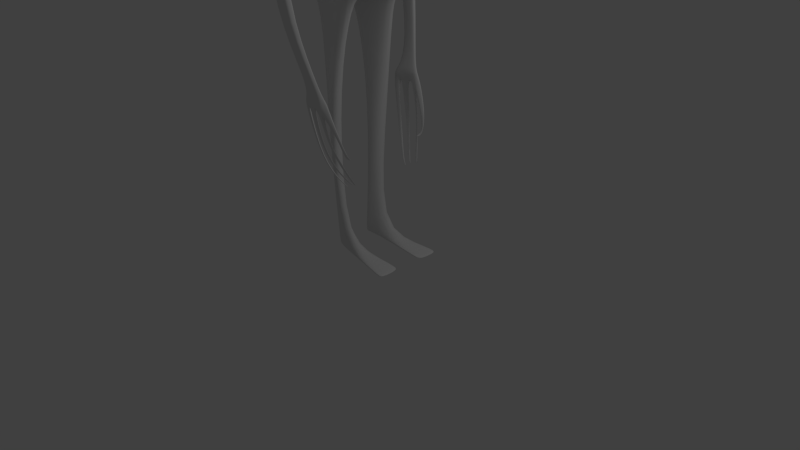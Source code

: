 # Source: ben2.blend  (saved by Blender 2.61.0; exported with 4.5.12 LTS)
import bpy
from mathutils import Matrix  # noqa: F401  (used for matrix-valued properties, if any)

bpy.ops.wm.read_factory_settings(use_empty=True)
scene = bpy.context.scene
scene.name = 'Scene'

# ---- collections
col_collection_1 = bpy.data.collections.new('Collection 1'); scene.collection.children.link(col_collection_1)

# ---- materials (node trees are filled in below, after node groups)
mat_material = bpy.data.materials.new('Material')
mat_material.alpha_threshold = 0.0
mat_material.use_transparent_shadow = False
mat_material.roughness = 0.5
mat_material.line_color = (0.0, 0.0, 0.0, 1.0)

# ---- material node trees

# ---- world
world_world = bpy.data.worlds.new('World'); scene.world = world_world
world_world.color = (0.05088, 0.05088, 0.05088)
world_world.use_sun_shadow = False
world_world.sun_shadow_jitter_overblur = 0.0
world_world.cycles.sampling_method = 'MANUAL'
world_world.cycles.sample_map_resolution = 256

# ---- cameras
cam_camera = bpy.data.cameras.new('Camera')
cam_camera.clip_end = 100.0
cam_camera.lens = 35.0
cam_camera.sensor_width = 32.0
cam_camera.sensor_height = 18.0
cam_camera.ortho_scale = 7.314
cam_camera.dof.focus_distance = 0.0
cam_camera.dof.aperture_fstop = 128.0

# ---- lights
light_lamp = bpy.data.lights.new('Lamp', 'POINT')
light_lamp.transmission_factor = 0.0
light_lamp.cutoff_distance = 30.0
light_lamp.energy = 100.0
light_lamp.shadow_buffer_clip_start = 1.001
light_lamp.shadow_soft_size = 1.0
light_lamp.shadow_maximum_resolution = 0.006
light_lamp.use_absolute_resolution = True
light_lamp.cycles.use_multiple_importance_sampling = False

# ---- meshes
me_cube = bpy.data.meshes.new('Cube')
me_cube.from_pydata([(-0.1372, 0.0, 5.82), (0.01186, -0.0876, 6.3), (-0.6958, 0.0, 8.893), (-0.1576, -0.2534, 8.722), (0.2567, 0.0, 8.179), (-0.6959, -0.2069, 8.822), (0.1785, -0.2505, 8.135), (0.5772, 0.0, 7.445), (-0.02469, -0.8573, 7.348), (0.2797, -0.6878, 7.292), (-0.2901, -0.841, 7.89), (-0.448, -0.8868, 7.5), (-0.04036, -0.6315, 6.783), (0.1531, -0.4128, 6.596), (0.1484, -0.749, 7.76), (-0.6664, -0.9093, 7.913), (-0.3854, -0.8019, 7.194), (-1.315, 0.0, 7.216), (-1.364, -0.2641, 7.324), (-1.508, 0.0, 7.9), (-0.896, 0.0, 6.921), (-0.9472, -0.2084, 6.921), (-1.465, -0.2302, 7.924), (0.1999, 0.0, 6.342), (-0.02938, -0.1357, 6.309), (-0.1385, -0.1159, 6.135), (-0.2376, -0.1524, 5.805), (0.3752, -0.3407, 6.557), (0.4277, -0.3656, 7.079), (0.2834, -0.5253, 7.602), (-0.3687, -0.0598, 6.023), (-0.3391, 0.0, 6.047), (-0.7666, -0.5637, 7.2), (-1.021, -0.6881, 7.75), (-1.146, -0.6622, 8.062), (0.2995, -0.2247, 7.937), (0.1602, -0.619, 7.944), (-0.3531, -0.6473, 8.514), (-0.7739, -0.6393, 8.509), (-1.192, 0.0, 8.652), (0.04092, -0.1763, 6.365), (0.2746, -0.4577, 7.871), (-1.114, -0.4685, 8.576), (-0.379, 0.0, 5.828), (0.2127, 0.0, 5.11), (-0.1916, -0.6524, 5.421), (-0.741, 0.0, 5.468), (-0.002328, 0.0, 5.578), (-0.1929, -0.2029, 5.693), (-0.3578, -0.1109, 6.013), (-0.3669, -0.1257, 5.863), (0.0783, -0.2102, 5.474), (0.07799, 0.0, 5.361), (-0.0109, -0.3249, 5.525), (-0.4465, -0.2789, 5.762), (-0.4714, -0.1586, 5.679), (-0.5088, -0.3839, 5.491), (-0.5074, -0.5609, 5.513), (-0.112, -0.4415, 5.367), (-0.66, -0.7788, 4.159), (-0.2756, -0.8237, 4.292), (-0.3437, -0.9681, 4.246), (-0.6571, -0.9087, 4.152), (-0.6779, -0.2919, 4.217), (0.09392, -0.4038, 4.207), (0.2772, 0.0, 4.183), (-0.646, 0.0, 4.234), (-0.4174, -1.005, 3.148), (-0.4199, -0.9334, 3.14), (-0.2618, -1.023, 3.244), (-0.2314, -0.9388, 3.265), (-0.03991, -0.7507, 2.37), (-0.2031, -0.7509, 2.358), (-0.06516, -0.8123, 2.369), (-0.1976, -0.8024, 2.363), (-0.9026, -0.2438, 3.212), (0.111, -0.4912, 3.409), (-0.08228, -0.01543, 6.096), (0.6224, -0.1472, 6.965), (0.5068, -0.1148, 7.468), (0.1853, -0.1637, 6.317), (-1.154, -0.1799, 8.645), (-0.4714, -0.1586, 5.679), (-0.6998, -0.109, 3.216), (-0.3746, -0.2522, 1.89), (-0.1651, -0.3096, 1.843), (-0.2054, -0.5488, 1.983), (-0.3784, -0.3741, 1.88), (-0.25, -0.342, 0.09495), (-0.3914, -0.2619, 0.1021), (-0.3893, -0.1746, 0.1059), (-0.2544, -0.2146, 0.09755), (0.05066, -0.243, 3.096), (-0.5193, -0.1871, 3.16), (0.06905, -0.4208, 3.087), (-0.564, -0.309, 3.12), (-0.7406, 0.0, 3.791), (-0.7771, -0.3798, 3.612), (0.2264, -0.5291, 3.607), (0.5551, 0.0, 3.706), (-0.5125, -0.3605, 4.95), (-0.08109, -0.4048, 4.731), (0.03533, 0.0, 4.68), (-0.6198, 0.0, 4.937), (-0.5656, -0.185, 4.936), (-0.02197, -0.1968, 4.696), (0.4919, -0.2637, 3.706), (-0.7581, -0.2296, 3.686), (0.3268, 0.0, 3.34), (0.3223, -0.2196, 3.239), (-0.5522, 0.0, 3.339), (-0.6614, -0.146, 4.228), (0.2477, -0.2019, 4.206), (-0.6295, -0.2384, 5.426), (-0.4605, 0.0, 5.536), (0.0783, -0.2102, 5.474), (0.05029, -0.2741, 5.186), (-0.08762, -0.2004, 5.627), (-0.372, -0.1012, 5.833), (0.3536, 0.0, 7.9), (0.6357, 0.0, 6.647), (0.5354, -0.201, 6.602), (0.7675, 0.0, 6.976), (-0.08133, 0.0, 8.74), (-0.1097, -0.1456, 5.729), (0.04871, 0.0, 6.282), (-0.05952, 0.0, 6.174), (0.1015, -0.2861, 6.439), (-0.06857, -0.2929, 6.478), (-0.3446, -0.1901, 6.502), (-0.6254, -0.1324, 6.553), (-0.6057, 0.0, 6.543), (0.2072, -0.2836, 6.429), (0.3354, -0.2035, 6.41), (-0.554, -0.2444, 6.581), (0.3915, 0.0, 6.467), (-0.3105, -0.6741, 2.164), (-0.3036, -0.7288, 2.157), (-0.01414, -0.7793, 2.172), (0.02959, -0.7145, 2.201), (-0.3204, -0.6781, 2.12), (0.09473, -0.7255, 2.125), (0.02956, -0.7744, 2.088), (-0.3084, -0.7344, 2.113), (-0.07228, -0.7188, 2.091), (-0.1096, -0.7683, 2.043), (0.03074, -0.6662, 2.005), (-0.2333, -0.6929, 2.07), (0.01217, -0.7824, 2.017), (-0.2411, -0.7516, 2.05), (-0.2791, -0.7002, 2.01), (-0.268, -0.7205, 2.002), (-0.3335, -0.7133, 2.015), (-0.3436, -0.6908, 1.988), (-0.2142, -0.7193, 1.99), (-0.2156, -0.7332, 1.989), (-0.1559, -0.7446, 2.009), (-0.1349, -0.7342, 2.013), (-0.01429, -0.7486, 1.982), (0.01505, -0.7316, 1.958), (-0.0537, -0.7506, 2.0), (-0.04018, -0.7364, 1.997), (0.1666, -0.667, 1.725), (0.1848, -0.656, 1.73), (0.2081, -0.6982, 1.729), (0.2299, -0.6848, 1.738), (0.2585, -0.6196, 1.472), (0.282, -0.5929, 1.478), (0.2447, -0.6173, 1.502), (0.2293, -0.6301, 1.487), (0.05739, -0.7094, 1.569), (0.06546, -0.7006, 1.581), (0.0885, -0.7017, 1.61), (0.07937, -0.7112, 1.593), (-0.04208, -0.683, 1.439), (-0.03197, -0.6738, 1.448), (-0.07297, -0.665, 1.425), (-0.07612, -0.6755, 1.421), (-0.175, -0.6235, 1.357), (-0.1738, -0.6447, 1.355), (-0.1487, -0.6364, 1.38), (-0.1501, -0.6554, 1.372), (0.1989, -0.5366, 1.439), (0.2138, -0.5346, 1.451), (0.2249, -0.5373, 1.44), (0.2437, -0.5396, 1.456), (0.0148, -0.5085, 1.1), (0.01344, -0.5193, 1.096), (0.0001974, -0.5134, 1.086), (-0.0004699, -0.5015, 1.087), (0.09198, -0.5128, 1.148), (0.1227, -0.5179, 1.158), (0.2373, -0.5386, 1.202), (0.2208, -0.5464, 1.193), (0.1894, -0.5409, 1.183), (0.2494, -0.4972, 1.118), (0.2437, -0.5018, 1.114), (0.2716, -0.501, 1.126), (0.2619, -0.505, 1.12), (0.1991, -0.5329, 1.19), (0.1152, -0.5247, 1.153), (0.08974, -0.5203, 1.145), (0.08577, -0.4677, 1.037), (0.08484, -0.4755, 1.036), (0.09002, -0.481, 1.045), (0.09165, -0.4744, 1.048), (0.1621, -0.4769, 1.083), (0.176, -0.4793, 1.088), (0.1803, -0.4757, 1.091), (0.1633, -0.4728, 1.085), (-0.2665, -0.207, 0.04241), (-0.4015, -0.1669, 0.05081), (-0.4035, -0.2542, 0.04696), (-0.2622, -0.3344, 0.03981), (0.5552, -0.4696, 0.007832), (0.5507, -0.1503, 0.009529), (0.5644, -0.1694, 0.04746), (0.5689, -0.4887, 0.04577), (0.6502, -0.511, 0.01462), (0.6459, -0.1607, 0.01626), (0.6405, -0.1649, 0.01024), (0.6451, -0.4901, 0.003887), (-0.9576, 0.0, 8.828), (-0.2259, -0.4434, 8.647), (-0.7346, -0.4349, 8.719), (0.1375, -0.4346, 8.097), (0.2238, -0.6314, 6.907), (-0.07019, -0.8311, 7.511), (-0.3884, -0.7677, 8.152), (0.2381, -0.6866, 7.488), (0.09911, -0.7385, 7.862), (-0.4978, -0.9051, 7.602), (-0.7813, -0.8195, 8.159), (-0.009979, -0.7959, 7.126), (-0.3539, -0.8611, 7.356), (-1.172, -0.2455, 7.171), (-1.44, 0.0, 7.544), (-1.391, 0.0, 8.216), (-1.414, -0.2475, 7.609), (0.4417, -0.3945, 6.828), (0.3796, -0.4491, 7.331), (0.2673, -0.4889, 7.696), (-0.8899, -0.6752, 7.502), (-1.077, -0.7107, 7.917), (-1.157, -0.5743, 8.295), (0.5798, -0.08779, 7.18), (0.5861, -0.1876, 6.757), (0.6717, 0.0, 6.78), (0.4669, 0.0, 7.604), (0.7141, 0.0, 7.201), (-1.343, -0.2065, 8.246), (0.4442, -0.1039, 7.619), (-0.9602, -0.1896, 8.784), (0.159, -0.3226, 6.523), (0.004751, -0.2023, 6.388), (-0.04702, -0.4306, 6.587), (-0.1226, -0.166, 6.362), (-0.3785, -0.3922, 6.668), (-0.3011, -0.0979, 6.131), (-0.7507, -0.1548, 6.761), (-0.4905, -0.06449, 6.37), (-0.7352, 0.0, 6.744), (-0.4804, 0.0, 6.321), (0.2628, -0.3092, 6.47), (0.13, -0.2372, 6.382), (0.2688, -0.1915, 6.348), (0.3943, -0.21, 6.478), (-0.6398, -0.3361, 6.844), (-0.4433, -0.1117, 6.369), (0.3411, 0.0, 6.377), (0.4535, 0.0, 6.559), (-0.8708, -0.3358, 8.779), (0.2592, -0.6814, 7.182), (-0.0138, -0.831, 7.226), (-0.4134, -0.8837, 7.455), (-1.273, -0.256, 7.239), (0.4324, -0.3676, 6.956), (-0.9672, -0.7122, 7.638), (0.5989, -0.1532, 6.876), (0.5947, 0.0, 6.912), (0.3915, 0.0, 6.467), (-1.059, -0.2286, 7.039), (-0.8257, -0.6257, 7.338), (0.5856, -0.2151, 6.717), (0.7077, 0.0, 6.72), (0.4487, -0.4012, 6.71), (0.4292, -0.3859, 6.649), (0.5662, -0.1885, 6.658), (0.6709, 0.0, 6.669), (0.5526, -0.1994, 6.686), (0.5955, 0.0, 6.73), (0.4358, -0.3578, 6.686), (0.2181, -0.5601, 6.755), (0.2024, -0.4923, 6.736), (0.2053, -0.5078, 6.691), (0.2715, -0.5727, 7.673), (0.5379, -0.06178, 7.452), (0.3369, -0.5247, 7.518), (0.2818, -0.4719, 7.723), (0.5452, -0.09936, 7.408), (0.395, -0.1637, 7.702), (0.2643, -0.5342, 7.705), (0.4482, -0.06055, 7.596), (0.2892, -0.5466, 7.558), (0.2566, -0.5162, 7.718), (0.5837, -0.05262, 7.316), (0.4173, -0.07766, 7.619), (-0.007338, -0.7302, 6.983), (-0.01657, -0.691, 6.945), (-0.01825, -0.7032, 6.913), (-0.2747, -0.816, 7.222), (-0.7277, -0.8179, 7.65), (-0.8802, -0.8062, 7.967), (-0.5127, -0.7309, 7.158), (-0.9335, -0.5612, 8.566), (-0.2331, -0.3057, 5.622), (-0.5004, -0.9384, 4.199), (-0.3396, -1.014, 3.196), (-0.1314, -0.8073, 2.366), (-0.3502, -0.6087, 5.461), (-0.2849, -0.1631, 5.763), (-0.2973, -0.1361, 5.897), (-0.4428, -0.198, 6.596), (-0.1589, -0.7541, 2.165), (-0.8143, 0.0, 8.865), (-0.8313, -0.2172, 8.813), (-0.8065, -0.3914, 8.748), (-0.7717, -0.7967, 7.775), (-0.9784, -0.6968, 8.222), (-0.5631, -0.849, 7.342), (-0.5125, -0.352, 6.791), (-0.3727, -0.09671, 6.237), (-0.6647, -0.8298, 7.538), (-0.5271, -0.7867, 7.234), (-0.4518, -0.2318, 8.763), (-0.236, -0.8821, 7.433), (-0.4846, -0.9039, 7.916), (-0.211, -0.7031, 7.004), (-0.1791, -0.1265, 5.933), (-0.5631, -0.6499, 8.516), (-0.1242, -0.06242, 5.925), (-0.415, 0.0, 8.807), (-0.103, 0.0, 5.984), (-0.2083, -0.217, 6.48), (-0.4866, -0.4332, 8.669), (-0.2801, -0.8878, 7.549), (-0.5947, -0.8031, 8.132), (-0.2373, -0.827, 7.268), (-0.2166, -0.4272, 6.593), (-0.2125, -0.1167, 6.2), (-0.2168, -0.8697, 7.348), (-0.2186, -0.7997, 7.145), (-0.218, -0.7905, 7.162), (-0.2147, -0.8006, 7.177), (0.3883, -0.3183, 7.557), (0.2669, -0.5071, 7.677), (0.4655, -0.113, 7.566), (0.389, -0.3455, 7.66), (0.1619, -0.3615, 6.545), (-0.03911, -0.5362, 6.677), (-0.3664, -0.6068, 6.875), (-0.8378, -0.1772, 6.845), (-0.8104, 0.0, 6.824), (0.3169, -0.3239, 6.502), (0.4688, -0.2165, 6.54), (-0.7066, -0.4756, 7.036), (0.5459, 0.0, 6.606), (-0.5335, -0.5319, 7.01), (-0.195, -0.6116, 6.772), (0.1582, -0.3856, 6.565), (-0.04045, -0.5874, 6.724), (-0.388, -0.7554, 7.072), (-0.8901, -0.1919, 6.88), (-0.8495, 0.0, 6.874), (0.3467, -0.3322, 6.527), (0.5031, -0.2194, 6.569), (-0.7362, -0.5214, 7.111), (0.5916, 0.0, 6.627), (-0.5263, -0.6649, 7.088), (-0.2001, -0.663, 6.876), (-0.8753, -0.7533, 7.674), (-0.9995, -0.7367, 8.021), (-0.6413, -0.6569, 7.166), (-1.026, -0.5197, 8.574), (-0.342, -0.2925, 5.694), (-0.5788, -0.9236, 4.175), (-0.3785, -1.009, 3.172), (-0.1645, -0.8048, 2.364), (-0.4291, -0.5854, 5.485), (-0.3263, -0.1442, 5.812), (-0.3282, -0.1241, 5.958), (-0.4979, -0.2194, 6.593), (-0.2313, -0.7415, 2.161), (-0.886, 0.0, 8.846), (-0.9071, -0.2106, 8.808), (-0.8386, -0.3636, 8.763), (-0.9072, -0.757, 7.833), (-1.066, -0.6347, 8.265), (-0.7258, -0.7722, 7.403), (-0.5783, -0.3433, 6.828), (-0.4089, -0.1019, 6.303), (-0.813, -0.7715, 7.594), (-0.678, -0.741, 7.254), (-0.6207, -0.5003, 7.027), (-0.6324, -0.591, 7.097), (-0.01066, -0.1121, 6.306), (-1.197, -0.4758, 7.613), (-0.8715, -0.3822, 7.097), (-1.313, -0.4444, 8.054), (0.2868, -0.345, 7.919), (0.03394, -0.2677, 5.499), (-0.4589, -0.2188, 5.72), (-0.5081, -0.4719, 5.502), (-0.3097, -0.8959, 4.269), (-0.6585, -0.8438, 4.155), (-0.4187, -0.9691, 3.144), (-0.2466, -0.9809, 3.254), (-0.05254, -0.7815, 2.369), (-0.2004, -0.7766, 2.36), (-0.1518, -0.5469, 5.394), (-0.3646, -0.08506, 6.018), (-0.1737, -0.1494, 5.763), (-0.3694, -0.1135, 5.848), (-0.1404, -0.2019, 5.658), (-1.109, -0.3382, 8.645), (0.1084, -0.1688, 6.344), (0.452, -0.2853, 6.574), (0.5288, -0.2553, 7.027), (-0.1144, -0.06859, 6.118), (0.2705, -0.2483, 6.421), (-0.5899, -0.1899, 6.562), (-0.307, -0.7014, 2.16), (0.007721, -0.7469, 2.186), (0.06214, -0.75, 2.106), (-0.3144, -0.7063, 2.116), (-0.09096, -0.7436, 2.067), (0.02145, -0.7243, 2.011), (-0.2372, -0.7223, 2.06), (-0.2735, -0.7104, 2.006), (-0.3385, -0.7021, 2.001), (-0.2149, -0.7263, 1.989), (-0.1454, -0.7394, 2.011), (0.00038, -0.7401, 1.97), (-0.04694, -0.7435, 1.999), (0.1757, -0.6615, 1.727), (0.219, -0.6915, 1.733), (0.2703, -0.6063, 1.475), (0.237, -0.6237, 1.495), (0.06143, -0.705, 1.575), (0.08394, -0.7064, 1.601), (-0.03702, -0.6784, 1.444), (-0.07454, -0.6703, 1.423), (-0.1744, -0.6341, 1.356), (-0.1494, -0.6459, 1.376), (0.2064, -0.5356, 1.445), (0.2343, -0.5385, 1.448), (0.01412, -0.5139, 1.098), (-0.0001364, -0.5075, 1.087), (0.2291, -0.5425, 1.198), (0.2465, -0.4995, 1.116), (0.0853, -0.4716, 1.037), (0.09084, -0.4777, 1.047), (0.1942, -0.5369, 1.187), (0.119, -0.5213, 1.156), (0.09086, -0.5166, 1.147), (0.2668, -0.503, 1.123), (0.1627, -0.4748, 1.084), (0.1781, -0.4775, 1.09), (-0.1861, -0.3481, 8.686), (-0.7349, -0.3295, 8.764), (0.1644, -0.3422, 8.118), (-0.9272, -0.2701, 8.787), (0.4476, -0.2526, 7.253), (0.5204, -0.2982, 6.796), (-1.045, -0.4649, 7.44), (-1.261, -0.4766, 7.828), (-1.238, -0.389, 8.35), (0.3274, -0.2629, 6.474), (0.1928, -0.2196, 6.374), (-0.696, -0.2406, 6.796), (-0.4672, -0.08772, 6.369), (0.5168, -0.2591, 6.928), (-1.127, -0.4866, 7.537), (-0.957, -0.4272, 7.263), (0.5175, -0.3355, 6.712), (0.5052, -0.3104, 6.637), (0.497, -0.3017, 6.677), (0.4741, -0.2996, 7.464), (0.3532, -0.3358, 7.707), (-0.8247, -0.3062, 8.775), (-0.1521, -0.09539, 5.927), (-0.4688, -0.3325, 8.716), (0.3911, -0.2748, 6.517), (-0.7826, -0.3167, 6.914), (0.4211, -0.2806, 6.546), (-0.8275, -0.3499, 6.993), (-0.8738, -0.291, 8.786), (0.1135, -0.2456, 8.463), (0.1274, -0.7743, 7.319), (0.0641, -0.5206, 6.685), (-0.06934, -0.7955, 7.811), (-0.08143, -0.1254, 6.221), (-0.07542, -0.6319, 8.237), (0.1393, 0.0, 8.449), (-0.003426, 0.0, 6.227), (-0.03248, -0.05114, 6.197), (0.01836, -0.2892, 6.458), (0.03039, -0.4345, 8.399), (0.1093, -0.7131, 7.016), (0.08392, -0.7595, 7.499), (-0.1446, -0.7531, 8.007), (0.06036, -0.376, 6.554), (-0.05755, -0.184, 6.375), (0.1229, -0.7542, 7.205), (0.1059, -0.6476, 6.875), (0.09793, -0.599, 6.778), (0.09837, -0.5884, 6.829), (0.06751, -0.448, 6.609), (0.06622, -0.4855, 6.642), (-0.05983, -0.08998, 6.211), (0.08582, -0.3391, 8.437), (-0.04744, -0.8442, 7.43), (0.2589, -0.6872, 7.39), (-0.4717, -0.8963, 7.542), (-1.378, 0.0, 7.38), (-1.389, -0.2558, 7.466), (0.3899, -0.3893, 7.205), (-1.046, -0.6998, 7.835), (0.5942, -0.1131, 7.073), (0.7387, 0.0, 7.089), (-0.7529, -0.8067, 7.718), (-0.2581, -0.885, 7.491), (-0.8984, -0.754, 7.746), (0.4841, -0.2476, 7.14), (-1.229, -0.4762, 7.721), (0.1056, -0.7669, 7.409)], [(135, 280)], [(56, 58, 60, 59), (59, 60, 70, 68), (68, 70, 71, 72), (23, 80, 1, 125), (4, 6, 35, 119), (30, 31, 43, 118), (0, 124, 117, 47), (51, 115, 117), (115, 52, 47, 117), (58, 116, 115, 51), (116, 44, 52, 115), (114, 82, 118, 43), (82, 55, 118), (46, 113, 82, 114), (113, 56, 55, 82), (108, 109, 83, 110), (86, 87, 89, 88), (87, 84, 90, 89), (85, 86, 88, 91), (84, 85, 91, 90), (109, 92, 93, 83), (92, 85, 84, 93), (76, 94, 92, 109), (94, 86, 85, 92), (83, 93, 95, 75), (93, 84, 87, 95), (75, 95, 94, 76), (95, 87, 86, 94), (63, 97, 98, 64), (97, 75, 76, 98), (111, 107, 97, 63), (107, 83, 75, 97), (66, 96, 107, 111), (96, 110, 83, 107), (112, 106, 99, 65), (106, 109, 108, 99), (64, 98, 106, 112), (98, 76, 109, 106), (56, 100, 101, 58), (100, 63, 64, 101), (116, 105, 102, 44), (105, 112, 65, 102), (58, 101, 105, 116), (101, 64, 112, 105), (113, 104, 100, 56), (104, 111, 63, 100), (46, 103, 104, 113), (103, 66, 111, 104), (72, 71, 139, 136), (144, 136, 139), (141, 146, 139), (146, 144, 139), (144, 147, 136), (147, 140, 136), (143, 149, 137), (149, 145, 137), (145, 148, 138), (148, 142, 138), (149, 143, 152, 151), (140, 147, 150, 153), (145, 149, 155, 156), (147, 144, 157, 154), (148, 145, 160, 158), (144, 146, 159, 161), (142, 148, 162, 164), (146, 141, 165, 163), (163, 165, 167, 168), (164, 162, 169, 166), (161, 159, 172, 171), (158, 160, 170, 173), (154, 157, 175, 176), (156, 155, 177, 174), (153, 150, 180, 178), (151, 152, 179, 181), (166, 169, 182, 184), (168, 167, 185, 183), (181, 179, 188, 187), (178, 180, 186, 189), (174, 177, 201, 200), (176, 175, 191, 190), (173, 170, 194, 193), (171, 172, 192, 199), (193, 194, 196, 198), (199, 192, 197, 195), (189, 186, 205, 202), (187, 188, 203, 204), (200, 201, 206, 207), (190, 191, 208, 209), (90, 91, 210, 211), (89, 90, 211, 212), (88, 89, 212, 213), (210, 213, 212, 211), (213, 210, 215, 214), (88, 213, 214, 217), (210, 91, 216, 215), (91, 88, 217, 216), (216, 217, 218, 219), (215, 216, 219, 220), (217, 214, 221, 218), (214, 215, 220, 221), (219, 218, 221, 220), (225, 36, 41), (81, 252, 222, 39), (235, 17, 20), (238, 22, 19, 236), (22, 250, 237, 19), (250, 81, 39, 237), (253, 127, 132, 263), (127, 254, 264, 132), (254, 24, 40, 264), (266, 133, 135, 270), (133, 265, 269, 135), (265, 80, 23, 269), (30, 260, 262, 31), (260, 130, 131, 262), (130, 259, 261, 131), (9, 272, 276, 28), (272, 226, 239, 276), (78, 278, 279, 122), (278, 246, 247, 279), (235, 275, 17), (275, 18, 17), (21, 281, 20), (281, 235, 20), (247, 246, 283, 284), (239, 226, 292, 285), (121, 120, 288, 287), (13, 27, 286, 294), (289, 287, 288, 290), (283, 289, 290, 284), (293, 294, 286, 291), (292, 293, 291, 285), (29, 295, 303, 297), (240, 297, 303, 229), (229, 303, 295, 14), (301, 230, 14, 295), (241, 298, 304, 301), (230, 301, 304, 36), (36, 304, 298, 41), (79, 299, 305, 296), (7, 296, 305, 249), (249, 305, 299, 245), (251, 302, 306, 300), (35, 300, 306, 119), (119, 306, 302, 248), (296, 7, 248, 302), (26, 321, 320, 48), (315, 53, 48, 320), (319, 45, 53, 315), (45, 319, 316, 61), (61, 316, 317, 69), (69, 317, 318, 73), (73, 318, 323, 138), (138, 323, 145), (224, 326, 314, 38), (15, 312, 327, 231), (232, 328, 312, 15), (38, 314, 328, 232), (325, 5, 2, 324), (322, 129, 257, 330), (331, 258, 129, 322), (321, 26, 258, 331), (332, 274, 11, 311), (329, 234, 274, 332), (333, 310, 234, 329), (313, 16, 310, 333), (0, 342, 340, 124), (342, 126, 77, 340), (5, 334, 341, 2), (334, 3, 123, 341), (38, 339, 344, 224), (339, 37, 223, 344), (10, 336, 345, 227), (336, 15, 231, 345), (228, 346, 336, 10), (346, 232, 15, 336), (37, 339, 346, 228), (339, 38, 232, 346), (129, 343, 348, 257), (343, 128, 255, 348), (258, 349, 343, 129), (349, 256, 128, 343), (26, 338, 349, 258), (338, 25, 256, 349), (274, 350, 335, 11), (350, 273, 8, 335), (234, 347, 350, 274), (347, 233, 273, 350), (233, 347, 353, 307), (347, 234, 310, 353), (16, 337, 351, 310), (337, 12, 309, 351), (352, 310, 351), (308, 352, 351, 309), (353, 310, 352), (307, 353, 352, 308), (79, 354, 299), (354, 29, 297), (241, 357, 298), (357, 251, 300), (355, 301, 295), (29, 355, 295), (355, 241, 301), (356, 296, 302), (251, 356, 302), (356, 79, 296), (358, 253, 263, 363), (364, 266, 270, 366), (259, 361, 362, 261), (257, 360, 367, 330), (348, 368, 360, 257), (255, 359, 368, 348), (13, 369, 374, 27), (369, 358, 363, 374), (121, 375, 377, 120), (375, 364, 366, 377), (361, 372, 373, 362), (372, 21, 20, 373), (360, 371, 378, 367), (371, 16, 313, 378), (368, 379, 371, 360), (379, 337, 16, 371), (359, 370, 379, 368), (370, 12, 337, 379), (321, 390, 389, 320), (390, 49, 50, 389), (54, 384, 389, 50), (384, 315, 320, 389), (57, 388, 384, 54), (388, 319, 315, 384), (319, 388, 385, 316), (388, 57, 62, 385), (316, 385, 386, 317), (385, 62, 67, 386), (317, 386, 387, 318), (386, 67, 74, 387), (318, 387, 392, 323), (387, 74, 137, 392), (323, 392, 145), (392, 137, 145), (326, 395, 383, 314), (395, 271, 42, 383), (312, 381, 396, 327), (381, 34, 243, 396), (328, 397, 381, 312), (397, 244, 34, 381), (314, 383, 397, 328), (383, 42, 244, 397), (252, 394, 393, 222), (394, 325, 324, 393), (134, 391, 399, 267), (391, 322, 330, 399), (268, 400, 391, 134), (400, 331, 322, 391), (49, 390, 400, 268), (390, 321, 331, 400), (277, 401, 380, 33), (401, 332, 311, 380), (242, 398, 401, 277), (398, 329, 332, 401), (282, 402, 398, 242), (402, 333, 329, 398), (32, 382, 402, 282), (382, 313, 333, 402), (367, 403, 399, 330), (403, 365, 267, 399), (378, 404, 403, 367), (404, 376, 365, 403), (313, 382, 404, 378), (382, 32, 376, 404), (80, 425, 405, 1), (425, 40, 24, 405), (49, 420, 422, 50), (420, 30, 118, 422), (124, 421, 423, 117), (421, 26, 48, 423), (53, 410, 423, 48), (410, 51, 117, 423), (45, 419, 410, 53), (419, 58, 51, 410), (55, 411, 422, 118), (411, 54, 50, 422), (56, 412, 411, 55), (412, 57, 54, 411), (58, 419, 413, 60), (419, 45, 61, 413), (57, 412, 414, 62), (412, 56, 59, 414), (62, 414, 415, 67), (414, 59, 68, 415), (60, 413, 416, 70), (413, 61, 69, 416), (70, 416, 417, 71), (416, 69, 73, 417), (67, 415, 418, 74), (415, 68, 72, 418), (74, 418, 431, 137), (418, 72, 136, 431), (71, 417, 432, 139), (417, 73, 138, 432), (139, 432, 433, 141), (432, 138, 142, 433), (137, 431, 434, 143), (431, 136, 140, 434), (147, 437, 438, 150), (437, 149, 151, 438), (143, 434, 439, 152), (434, 140, 153, 439), (149, 437, 440, 155), (437, 147, 154, 440), (144, 435, 441, 157), (435, 145, 156, 441), (146, 436, 442, 159), (436, 148, 158, 442), (145, 435, 443, 160), (435, 144, 161, 443), (148, 436, 444, 162), (436, 146, 163, 444), (141, 433, 445, 165), (433, 142, 164, 445), (165, 445, 446, 167), (445, 164, 166, 446), (162, 444, 447, 169), (444, 163, 168, 447), (160, 443, 448, 170), (443, 161, 171, 448), (159, 442, 449, 172), (442, 158, 173, 449), (157, 441, 450, 175), (441, 156, 174, 450), (155, 440, 451, 177), (440, 154, 176, 451), (152, 439, 452, 179), (439, 153, 178, 452), (150, 438, 453, 180), (438, 151, 181, 453), (169, 447, 454, 182), (447, 168, 183, 454), (167, 446, 455, 185), (446, 166, 184, 455), (182, 454, 455, 184), (454, 183, 185, 455), (180, 453, 456, 186), (453, 181, 187, 456), (179, 452, 457, 188), (452, 178, 189, 457), (177, 451, 464, 201), (451, 176, 190, 464), (175, 450, 463, 191), (450, 174, 200, 463), (172, 449, 458, 192), (449, 173, 193, 458), (170, 448, 462, 194), (448, 171, 199, 462), (196, 459, 465, 198), (459, 195, 197, 465), (192, 458, 465, 197), (458, 193, 198, 465), (194, 462, 459, 196), (462, 199, 195, 459), (188, 457, 460, 203), (457, 189, 202, 460), (186, 456, 461, 205), (456, 187, 204, 461), (205, 461, 460, 202), (461, 204, 203, 460), (201, 464, 466, 206), (464, 190, 209, 466), (191, 463, 467, 208), (463, 200, 207, 467), (208, 467, 466, 209), (467, 207, 206, 466), (271, 471, 424, 42), (471, 252, 81, 424), (34, 408, 475, 243), (408, 22, 238, 475), (244, 476, 408, 34), (476, 250, 22, 408), (42, 424, 476, 244), (424, 81, 250, 476), (132, 429, 477, 263), (429, 133, 266, 477), (264, 478, 429, 132), (478, 265, 133, 429), (40, 425, 478, 264), (425, 80, 265, 478), (130, 430, 479, 259), (430, 134, 267, 479), (260, 480, 430, 130), (480, 268, 134, 430), (30, 420, 480, 260), (420, 49, 268, 480), (276, 481, 427, 28), (481, 278, 78, 427), (239, 473, 481, 276), (473, 246, 278, 481), (275, 482, 406, 18), (482, 277, 33, 406), (235, 474, 482, 275), (474, 242, 277, 482), (281, 483, 474, 235), (483, 282, 242, 474), (21, 407, 483, 281), (407, 32, 282, 483), (246, 473, 484, 283), (473, 239, 285, 484), (27, 426, 485, 286), (426, 121, 287, 485), (286, 485, 486, 291), (485, 287, 289, 486), (291, 486, 484, 285), (486, 289, 283, 484), (299, 487, 472, 245), (487, 297, 240, 472), (35, 409, 488, 300), (409, 41, 298, 488), (6, 470, 409, 35), (470, 225, 41, 409), (325, 489, 469, 5), (489, 326, 224, 469), (338, 490, 428, 25), (490, 340, 77, 428), (26, 421, 490, 338), (421, 124, 340, 490), (344, 491, 469, 224), (491, 334, 5, 469), (223, 468, 491, 344), (468, 3, 334, 491), (297, 487, 354), (487, 299, 354), (300, 488, 357), (488, 298, 357), (263, 477, 492, 363), (477, 266, 364, 492), (259, 479, 493, 361), (479, 267, 365, 493), (374, 494, 426, 27), (494, 375, 121, 426), (363, 492, 494, 374), (492, 364, 375, 494), (372, 495, 407, 21), (495, 376, 32, 407), (361, 493, 495, 372), (493, 365, 376, 495), (394, 496, 489, 325), (496, 395, 326, 489), (252, 471, 496, 394), (471, 271, 395, 496), (126, 504, 505, 77), (504, 125, 1, 505), (3, 497, 503, 123), (497, 6, 4, 503), (37, 502, 507, 223), (502, 36, 225, 507), (14, 500, 509, 229), (500, 10, 227, 509), (230, 510, 500, 14), (510, 228, 10, 500), (36, 502, 510, 230), (502, 37, 228, 510), (128, 506, 511, 255), (506, 127, 253, 511), (256, 512, 506, 128), (512, 254, 127, 506), (25, 501, 512, 256), (501, 24, 254, 512), (273, 513, 498, 8), (513, 272, 9, 498), (233, 508, 513, 273), (508, 226, 272, 513), (309, 515, 516, 308), (515, 294, 293, 516), (12, 499, 515, 309), (499, 13, 294, 515), (308, 516, 514, 307), (516, 293, 292, 514), (226, 508, 514, 292), (508, 233, 307, 514), (255, 511, 517, 359), (511, 253, 358, 517), (370, 518, 499, 12), (518, 369, 13, 499), (359, 517, 518, 370), (517, 358, 369, 518), (405, 519, 505, 1), (519, 428, 77, 505), (24, 501, 519, 405), (501, 25, 428, 519), (468, 520, 497, 3), (520, 470, 6, 497), (223, 507, 520, 468), (507, 225, 470, 520), (28, 526, 522, 9), (526, 240, 229, 522), (245, 528, 529, 249), (528, 78, 122, 529), (18, 525, 524, 17), (525, 238, 236, 524), (327, 530, 523, 231), (530, 311, 11, 523), (345, 531, 521, 227), (531, 335, 8, 521), (231, 523, 531, 345), (523, 11, 335, 531), (396, 532, 530, 327), (532, 380, 311, 530), (243, 527, 532, 396), (527, 33, 380, 532), (472, 533, 528, 245), (533, 427, 78, 528), (240, 526, 533, 472), (526, 28, 427, 533), (475, 534, 527, 243), (534, 406, 33, 527), (238, 525, 534, 475), (525, 18, 406, 534), (509, 535, 522, 229), (535, 498, 9, 522), (227, 521, 535, 509), (521, 8, 498, 535)])
me_cube.polygons.foreach_set('use_smooth', [True] * 520)
me_cube.materials.append(mat_material)
me_cube.use_remesh_preserve_volume = False
me_cube.use_remesh_preserve_attributes = False
me_cube.use_mirror_vertex_groups = False
me_cube.update()

# ---- objects
ob_cube = bpy.data.objects.new('Cube', me_cube)
ob_lamp = bpy.data.objects.new('Lamp', light_lamp)
ob_camera = bpy.data.objects.new('Camera', cam_camera)

# ---- transforms, parenting, visibility, modifiers, constraints
ob_cube.location = (-0.0359, 0.05479, 0.05059)
ob_cube.lock_rotations_4d = False
ob_cube.empty_display_type = 'ARROWS'
ob_cube.lineart.crease_threshold = 0.0
_m = ob_cube.modifiers.new('Mirror', 'MIRROR')
_m.use_axis = (False, True, False)
_m.use_clip = True
_m = ob_cube.modifiers.new('Subsurf', 'SUBSURF')
_m.uv_smooth = 'PRESERVE_CORNERS'
_m.quality = 2
_m.levels = 2
_m.show_only_control_edges = False
ob_lamp.location = (4.076, 1.005, 5.904)
ob_lamp.rotation_euler = (0.6503, 0.05522, 1.866)
ob_lamp.lock_rotations_4d = False
ob_lamp.empty_display_type = 'ARROWS'
ob_lamp.color = (0.0, 0.0, 0.0, 0.0)
ob_lamp.lineart.crease_threshold = 0.0
ob_camera.location = (7.481, -6.508, 5.344)
ob_camera.rotation_euler = (1.109, 0.01082, 0.8149)
ob_camera.lock_rotations_4d = False
ob_camera.empty_display_type = 'ARROWS'
ob_camera.color = (0.0, 0.0, 0.0, 0.0)
ob_camera.display_type = 'WIRE'
ob_camera.lineart.crease_threshold = 0.0

# ---- collection membership
col_collection_1.objects.link(ob_cube)
col_collection_1.objects.link(ob_lamp)
col_collection_1.objects.link(ob_camera)

# ---- scene / render settings (as saved in the file)
scene.camera = ob_camera
scene.frame_start = 1; scene.frame_end = 250; scene.frame_set(1)
scene.render.engine = 'BLENDER_EEVEE_NEXT'
scene.render.image_settings.color_mode = 'RGB'
scene.render.image_settings.compression = 90
scene.render.resolution_percentage = 50
scene.render.dither_intensity = 0.0
scene.render.bake_margin = 2
scene.render.bake_bias = 0.0
scene.cycles.use_denoising = False
scene.cycles.samples = 10
scene.cycles.sampling_pattern = 'TABULATED_SOBOL'
scene.cycles.light_sampling_threshold = 0.0
scene.cycles.use_adaptive_sampling = False
scene.cycles.use_light_tree = False
scene.cycles.blur_glossy = 0.0
scene.cycles.volume_bounces = 1
scene.cycles.pixel_filter_type = 'GAUSSIAN'
scene.cycles.sample_clamp_indirect = 0.0
scene.view_settings.view_transform = 'Standard'
bpy.context.view_layer.update()
